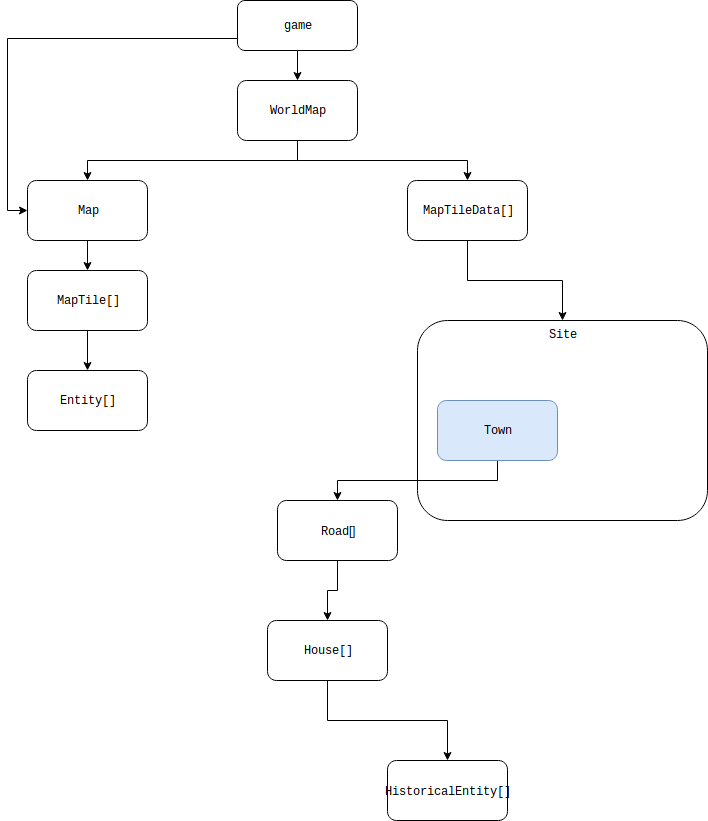

The diagram above was exported from draw.io. Its source (the exported page's mxGraphModel, read from the mxfile embedded in the PNG):
<mxGraphModel dx="531" dy="408" grid="1" gridSize="10" guides="1" tooltips="1" connect="1" arrows="1" fold="1" page="1" pageScale="1" pageWidth="850" pageHeight="1100" math="0" shadow="0">
  <root>
    <mxCell id="0" />
    <mxCell id="1" parent="0" />
    <mxCell id="0JHqMil3cyUv1LUNYOCC-9" style="edgeStyle=orthogonalEdgeStyle;rounded=0;orthogonalLoop=1;jettySize=auto;html=1;exitX=0.5;exitY=1;exitDx=0;exitDy=0;fontFamily=Courier New;" parent="1" source="0JHqMil3cyUv1LUNYOCC-1" target="0JHqMil3cyUv1LUNYOCC-2" edge="1">
      <mxGeometry relative="1" as="geometry" />
    </mxCell>
    <mxCell id="0JHqMil3cyUv1LUNYOCC-17" style="edgeStyle=orthogonalEdgeStyle;rounded=0;orthogonalLoop=1;jettySize=auto;html=1;exitX=0;exitY=0.75;exitDx=0;exitDy=0;entryX=0;entryY=0.5;entryDx=0;entryDy=0;fontFamily=Courier New;" parent="1" source="0JHqMil3cyUv1LUNYOCC-1" target="0JHqMil3cyUv1LUNYOCC-3" edge="1">
      <mxGeometry relative="1" as="geometry" />
    </mxCell>
    <mxCell id="0JHqMil3cyUv1LUNYOCC-1" value="game" style="rounded=1;whiteSpace=wrap;html=1;align=center;fontFamily=Courier New;" parent="1" vertex="1">
      <mxGeometry x="330" y="120" width="120" height="50" as="geometry" />
    </mxCell>
    <mxCell id="0JHqMil3cyUv1LUNYOCC-15" style="edgeStyle=orthogonalEdgeStyle;rounded=0;orthogonalLoop=1;jettySize=auto;html=1;exitX=0.5;exitY=1;exitDx=0;exitDy=0;entryX=0.5;entryY=0;entryDx=0;entryDy=0;fontFamily=Courier New;" parent="1" source="0JHqMil3cyUv1LUNYOCC-2" target="0JHqMil3cyUv1LUNYOCC-3" edge="1">
      <mxGeometry relative="1" as="geometry" />
    </mxCell>
    <mxCell id="0JHqMil3cyUv1LUNYOCC-16" style="edgeStyle=orthogonalEdgeStyle;rounded=0;orthogonalLoop=1;jettySize=auto;html=1;exitX=0.5;exitY=1;exitDx=0;exitDy=0;fontFamily=Courier New;" parent="1" source="0JHqMil3cyUv1LUNYOCC-2" target="0JHqMil3cyUv1LUNYOCC-4" edge="1">
      <mxGeometry relative="1" as="geometry" />
    </mxCell>
    <mxCell id="0JHqMil3cyUv1LUNYOCC-2" value="WorldMap" style="rounded=1;whiteSpace=wrap;html=1;fontFamily=Courier New;" parent="1" vertex="1">
      <mxGeometry x="330" y="200" width="120" height="60" as="geometry" />
    </mxCell>
    <mxCell id="0JHqMil3cyUv1LUNYOCC-13" style="edgeStyle=orthogonalEdgeStyle;rounded=0;orthogonalLoop=1;jettySize=auto;html=1;exitX=0.5;exitY=1;exitDx=0;exitDy=0;fontFamily=Courier New;entryX=0.5;entryY=0;entryDx=0;entryDy=0;" parent="1" source="0JHqMil3cyUv1LUNYOCC-3" edge="1" target="0JHqMil3cyUv1LUNYOCC-14">
      <mxGeometry relative="1" as="geometry">
        <mxPoint x="390" y="390" as="targetPoint" />
      </mxGeometry>
    </mxCell>
    <mxCell id="0JHqMil3cyUv1LUNYOCC-3" value="Map" style="rounded=1;whiteSpace=wrap;html=1;fontFamily=Courier New;" parent="1" vertex="1">
      <mxGeometry x="120" y="300" width="120" height="60" as="geometry" />
    </mxCell>
    <mxCell id="0JHqMil3cyUv1LUNYOCC-11" style="edgeStyle=orthogonalEdgeStyle;rounded=0;orthogonalLoop=1;jettySize=auto;html=1;exitX=0.5;exitY=1;exitDx=0;exitDy=0;fontFamily=Courier New;" parent="1" source="0JHqMil3cyUv1LUNYOCC-4" target="0JHqMil3cyUv1LUNYOCC-8" edge="1">
      <mxGeometry relative="1" as="geometry" />
    </mxCell>
    <mxCell id="0JHqMil3cyUv1LUNYOCC-4" value="MapTileData[]" style="rounded=1;whiteSpace=wrap;html=1;fontFamily=Courier New;" parent="1" vertex="1">
      <mxGeometry x="500" y="300" width="120" height="60" as="geometry" />
    </mxCell>
    <mxCell id="0JHqMil3cyUv1LUNYOCC-8" value="&lt;div align=&quot;center&quot;&gt;Site&lt;/div&gt;" style="rounded=1;whiteSpace=wrap;html=1;fontFamily=Courier New;align=center;verticalAlign=top;" parent="1" vertex="1">
      <mxGeometry x="510" y="440" width="290" height="200" as="geometry" />
    </mxCell>
    <mxCell id="Yr0IGPoLQ3Xnffa8mVEG-2" style="edgeStyle=orthogonalEdgeStyle;rounded=0;orthogonalLoop=1;jettySize=auto;html=1;exitX=0.5;exitY=1;exitDx=0;exitDy=0;entryX=0.5;entryY=0;entryDx=0;entryDy=0;" edge="1" parent="1" source="0JHqMil3cyUv1LUNYOCC-14" target="Yr0IGPoLQ3Xnffa8mVEG-1">
      <mxGeometry relative="1" as="geometry" />
    </mxCell>
    <mxCell id="0JHqMil3cyUv1LUNYOCC-14" value="MapTile[]" style="rounded=1;whiteSpace=wrap;html=1;fontFamily=Courier New;" parent="1" vertex="1">
      <mxGeometry x="120" y="390" width="120" height="60" as="geometry" />
    </mxCell>
    <mxCell id="0JHqMil3cyUv1LUNYOCC-20" style="edgeStyle=orthogonalEdgeStyle;rounded=0;orthogonalLoop=1;jettySize=auto;html=1;exitX=0.5;exitY=1;exitDx=0;exitDy=0;fontFamily=Courier New;" parent="1" source="0JHqMil3cyUv1LUNYOCC-19" target="0JHqMil3cyUv1LUNYOCC-21" edge="1">
      <mxGeometry relative="1" as="geometry">
        <mxPoint x="430" y="630" as="targetPoint" />
      </mxGeometry>
    </mxCell>
    <mxCell id="0JHqMil3cyUv1LUNYOCC-19" value="Town" style="rounded=1;whiteSpace=wrap;html=1;fontFamily=Courier New;fillColor=#dae8fc;strokeColor=#6c8ebf;" parent="1" vertex="1">
      <mxGeometry x="530" y="520" width="120" height="60" as="geometry" />
    </mxCell>
    <mxCell id="0JHqMil3cyUv1LUNYOCC-22" style="edgeStyle=orthogonalEdgeStyle;rounded=0;orthogonalLoop=1;jettySize=auto;html=1;exitX=0.5;exitY=1;exitDx=0;exitDy=0;fontFamily=Courier New;" parent="1" source="0JHqMil3cyUv1LUNYOCC-21" target="0JHqMil3cyUv1LUNYOCC-23" edge="1">
      <mxGeometry relative="1" as="geometry">
        <mxPoint x="430" y="730" as="targetPoint" />
      </mxGeometry>
    </mxCell>
    <mxCell id="0JHqMil3cyUv1LUNYOCC-21" value="&lt;font face=&quot;Courier New&quot;&gt;Road&lt;/font&gt;[]" style="rounded=1;whiteSpace=wrap;html=1;" parent="1" vertex="1">
      <mxGeometry x="370" y="620" width="120" height="60" as="geometry" />
    </mxCell>
    <mxCell id="Yr0IGPoLQ3Xnffa8mVEG-3" style="edgeStyle=orthogonalEdgeStyle;rounded=0;orthogonalLoop=1;jettySize=auto;html=1;exitX=0.5;exitY=1;exitDx=0;exitDy=0;fontFamily=Courier New;" edge="1" parent="1" source="0JHqMil3cyUv1LUNYOCC-23" target="Yr0IGPoLQ3Xnffa8mVEG-4">
      <mxGeometry relative="1" as="geometry">
        <mxPoint x="540" y="910" as="targetPoint" />
      </mxGeometry>
    </mxCell>
    <mxCell id="0JHqMil3cyUv1LUNYOCC-23" value="House[]" style="rounded=1;whiteSpace=wrap;html=1;fontFamily=Courier New;" parent="1" vertex="1">
      <mxGeometry x="360" y="740" width="120" height="60" as="geometry" />
    </mxCell>
    <mxCell id="Yr0IGPoLQ3Xnffa8mVEG-1" value="Entity[]" style="rounded=1;whiteSpace=wrap;html=1;fontFamily=Courier New;" vertex="1" parent="1">
      <mxGeometry x="120" y="490" width="120" height="60" as="geometry" />
    </mxCell>
    <mxCell id="Yr0IGPoLQ3Xnffa8mVEG-4" value="&lt;font face=&quot;Courier New&quot;&gt;HistoricalEntity[]&lt;/font&gt;" style="rounded=1;whiteSpace=wrap;html=1;" vertex="1" parent="1">
      <mxGeometry x="480" y="880" width="120" height="60" as="geometry" />
    </mxCell>
  </root>
</mxGraphModel>